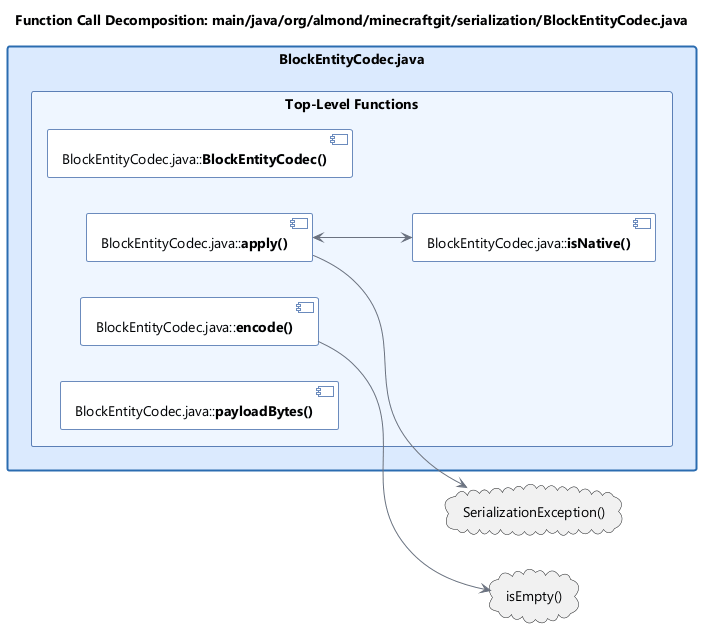

The diagram above was rendered by PlantUML. Its source (embedded in the PNG):
@startuml

'
' Light theme
'

'
' Colors
'
!$color_bg = "#FFFFFF"
!$color_fg = "#000000"
!$color_arrow = "#6b7280"

!$color_primary = "#333333"
!$color_sydd_bg = "#f0f7ff"
!$color_sydd_border = "#a9baccff"
!$color_sydd_main_border = "#2b6cb0"

!$color_srs_bg = "#fffbea"
!$color_srs_border = "#b7791f"

!$color_component_bg = "#e2e8f0"
!$color_component_border = "#4a5568"
!$color_external_component_bg = "#8eb2c0"
!$color_external_component_border = "#355360"

skinparam {
  BackgroundColor $color_bg

  DefaultFontName "Segoe UI"
  DefaultFontColor $color_fg

  ArrowColor $color_arrow
  ArrowFontSize 10
  ArrowFontStyle bold

  RectangleBackgroundColor $color_bg
  RectangleBorderColor $color_primary
  RectangleBorderThickness 2

  ComponentBackgroundColor $color_sydd_bg
  ComponentBorderColor $color_sydd_main_border
  ComponentBorderThickness 2

  ComponentStereotypeFontColor $color_fg
  Shadowing false
}

skinparam rectangle<<ZC>> {
  BackgroundColor $color_bg
  BorderColor $color_primary
  BorderThickness 2
}

skinparam rectangle<<SyDD>> {
  BackgroundColor $color_sydd_bg
  BorderColor $color_sydd_border
  BorderThickness 2
  BorderStyle dashed
}

skinparam rectangle<<SyDDMain>> {
  FontStyle plain
  BackgroundColor $color_sydd_bg
  BorderColor $color_sydd_main_border
  BorderThickness 2
  BorderStyle solid
}

skinparam rectangle<<SRS>> {
  BackgroundColor $color_srs_bg
  BorderColor $color_srs_border
  BorderThickness 2
  BorderStyle solid
}

skinparam rectangle<<SRSMain>> {
  FontStyle plain
  BackgroundColor $color_srs_bg
  BorderColor $color_srs_border
  BorderThickness 2
  BorderStyle solid
}

skinparam component<<External>> {
  BackgroundColor $color_external_component_bg
  BorderColor $color_external_component_border
  BorderThickness 2
  BorderStyle dashed
}


skinparam rectangle<<FileLevel>> {
  BackgroundColor #dbeafe
  BorderColor #2b6cb0
  BorderThickness 2
}
skinparam rectangle<<ClassLevel>> {
  BackgroundColor #eff6ff
  BorderColor #5b7fb6
  BorderThickness 1
}
skinparam component<<FunctionLevel>> {
  BackgroundColor #f8fbff
  BorderColor #6b8bbd
  BorderThickness 1
}

hide stereotype
left to right direction
title Function Call Decomposition: main/java/org/almond/minecraftgit/serialization/BlockEntityCodec.java
skinparam packageStyle rectangle

rectangle "BlockEntityCodec.java" <<FileLevel>> as file_BlockEntityCodec {
  rectangle "Top-Level Functions" <<ClassLevel>> as globals_BlockEntityCodec {
    component "BlockEntityCodec.java::<b>BlockEntityCodec()</b>" <<FunctionLevel>> as m_1
    component "BlockEntityCodec.java::<b>apply()</b>" <<FunctionLevel>> as m_2
    component "BlockEntityCodec.java::<b>encode()</b>" <<FunctionLevel>> as m_3
    component "BlockEntityCodec.java::<b>isNative()</b>" <<FunctionLevel>> as m_4
    component "BlockEntityCodec.java::<b>payloadBytes()</b>" <<FunctionLevel>> as m_5
  }
}

cloud "SerializationException()" as ext_1
cloud "isEmpty()" as ext_2

m_2 <--> m_4
m_2 --> ext_1
m_3 --> ext_2
@enduml